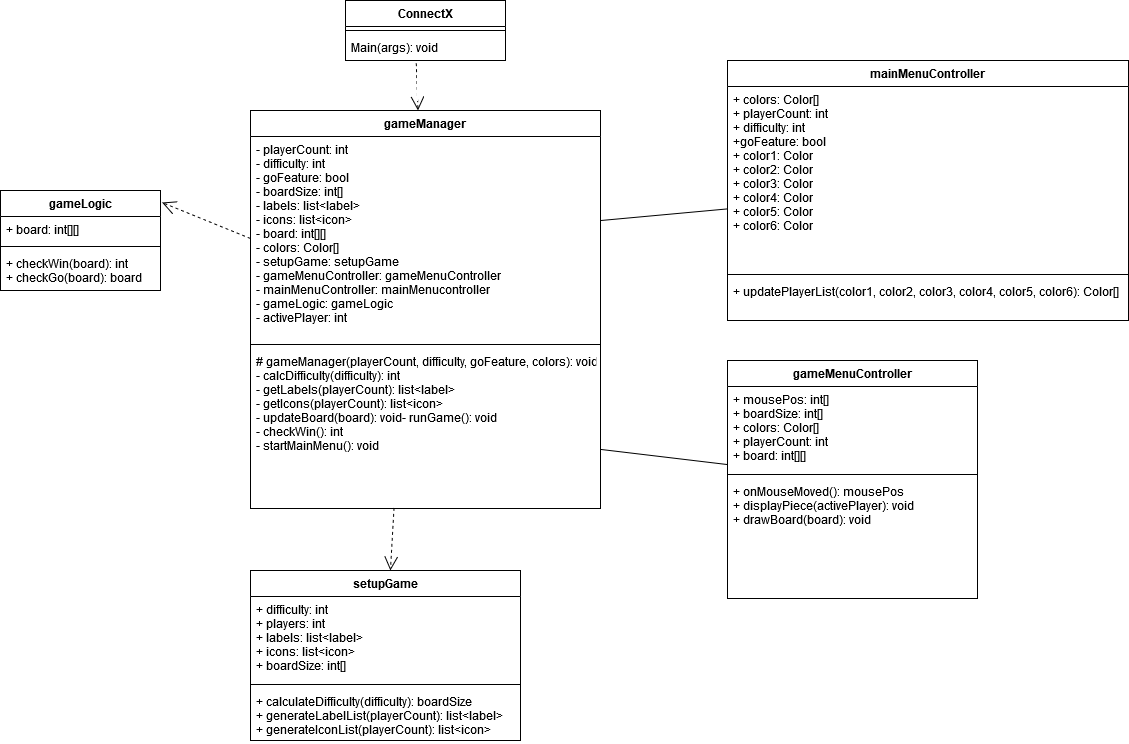

The diagram above was exported from draw.io. Its source (the exported page's mxGraphModel, read from the mxfile embedded in the PNG):
<mxGraphModel dx="1375" dy="736" grid="1" gridSize="10" guides="1" tooltips="1" connect="1" arrows="1" fold="1" page="1" pageScale="1" pageWidth="827" pageHeight="1169" math="0" shadow="0">
  <root>
    <mxCell id="WIyWlLk6GJQsqaUBKTNV-0" />
    <mxCell id="WIyWlLk6GJQsqaUBKTNV-1" parent="WIyWlLk6GJQsqaUBKTNV-0" />
    <mxCell id="xbJwqOu3bvT-GNlA7cdJ-0" value="ConnectX" style="swimlane;fontStyle=1;align=center;verticalAlign=top;childLayout=stackLayout;horizontal=1;startSize=26;horizontalStack=0;resizeParent=1;resizeParentMax=0;resizeLast=0;collapsible=1;marginBottom=0;" parent="WIyWlLk6GJQsqaUBKTNV-1" vertex="1">
      <mxGeometry x="445" y="40" width="160" height="60" as="geometry" />
    </mxCell>
    <mxCell id="xbJwqOu3bvT-GNlA7cdJ-2" value="" style="line;strokeWidth=1;fillColor=none;align=left;verticalAlign=middle;spacingTop=-1;spacingLeft=3;spacingRight=3;rotatable=0;labelPosition=right;points=[];portConstraint=eastwest;strokeColor=inherit;" parent="xbJwqOu3bvT-GNlA7cdJ-0" vertex="1">
      <mxGeometry y="26" width="160" height="8" as="geometry" />
    </mxCell>
    <mxCell id="xbJwqOu3bvT-GNlA7cdJ-3" value="Main(args): void" style="text;strokeColor=none;fillColor=none;align=left;verticalAlign=top;spacingLeft=4;spacingRight=4;overflow=hidden;rotatable=0;points=[[0,0.5],[1,0.5]];portConstraint=eastwest;" parent="xbJwqOu3bvT-GNlA7cdJ-0" vertex="1">
      <mxGeometry y="34" width="160" height="26" as="geometry" />
    </mxCell>
    <mxCell id="xbJwqOu3bvT-GNlA7cdJ-4" value="gameManager" style="swimlane;fontStyle=1;align=center;verticalAlign=top;childLayout=stackLayout;horizontal=1;startSize=26;horizontalStack=0;resizeParent=1;resizeParentMax=0;resizeLast=0;collapsible=1;marginBottom=0;" parent="WIyWlLk6GJQsqaUBKTNV-1" vertex="1">
      <mxGeometry x="350" y="150" width="350" height="398" as="geometry" />
    </mxCell>
    <mxCell id="xbJwqOu3bvT-GNlA7cdJ-5" value="- playerCount: int&#10;- difficulty: int&#10;- goFeature: bool&#10;- boardSize: int[]&#10;- labels: list&lt;label&gt;&#10;- icons: list&lt;icon&gt;&#10;- board: int[][]&#10;- colors: Color[]&#10;- setupGame: setupGame&#10;- gameMenuController: gameMenuController&#10;- mainMenuController: mainMenucontroller&#10;- gameLogic: gameLogic&#10;- activePlayer: int" style="text;strokeColor=none;fillColor=none;align=left;verticalAlign=top;spacingLeft=4;spacingRight=4;overflow=hidden;rotatable=0;points=[[0,0.5],[1,0.5]];portConstraint=eastwest;" parent="xbJwqOu3bvT-GNlA7cdJ-4" vertex="1">
      <mxGeometry y="26" width="350" height="204" as="geometry" />
    </mxCell>
    <mxCell id="xbJwqOu3bvT-GNlA7cdJ-6" value="" style="line;strokeWidth=1;fillColor=none;align=left;verticalAlign=middle;spacingTop=-1;spacingLeft=3;spacingRight=3;rotatable=0;labelPosition=right;points=[];portConstraint=eastwest;strokeColor=inherit;" parent="xbJwqOu3bvT-GNlA7cdJ-4" vertex="1">
      <mxGeometry y="230" width="350" height="8" as="geometry" />
    </mxCell>
    <mxCell id="xbJwqOu3bvT-GNlA7cdJ-7" value="# gameManager(playerCount, difficulty, goFeature, colors): void&#10;- calcDifficulty(difficulty): int&#10;- getLabels(playerCount): list&lt;label&gt;&#10;- getIcons(playerCount): list&lt;icon&gt;&#10;- updateBoard(board): void- runGame(): void&#10;- checkWin(): int&#10;- startMainMenu(): void&#10;&#10;" style="text;strokeColor=none;fillColor=none;align=left;verticalAlign=top;spacingLeft=4;spacingRight=4;overflow=hidden;rotatable=0;points=[[0,0.5],[1,0.5]];portConstraint=eastwest;" parent="xbJwqOu3bvT-GNlA7cdJ-4" vertex="1">
      <mxGeometry y="238" width="350" height="160" as="geometry" />
    </mxCell>
    <mxCell id="xbJwqOu3bvT-GNlA7cdJ-8" value="setupGame" style="swimlane;fontStyle=1;align=center;verticalAlign=top;childLayout=stackLayout;horizontal=1;startSize=26;horizontalStack=0;resizeParent=1;resizeParentMax=0;resizeLast=0;collapsible=1;marginBottom=0;" parent="WIyWlLk6GJQsqaUBKTNV-1" vertex="1">
      <mxGeometry x="350" y="610" width="270" height="170" as="geometry" />
    </mxCell>
    <mxCell id="xbJwqOu3bvT-GNlA7cdJ-9" value="+ difficulty: int&#10;+ players: int&#10;+ labels: list&lt;label&gt;&#10;+ icons: list&lt;icon&gt;&#10;+ boardSize: int[]&#10;" style="text;strokeColor=none;fillColor=none;align=left;verticalAlign=top;spacingLeft=4;spacingRight=4;overflow=hidden;rotatable=0;points=[[0,0.5],[1,0.5]];portConstraint=eastwest;" parent="xbJwqOu3bvT-GNlA7cdJ-8" vertex="1">
      <mxGeometry y="26" width="270" height="84" as="geometry" />
    </mxCell>
    <mxCell id="xbJwqOu3bvT-GNlA7cdJ-10" value="" style="line;strokeWidth=1;fillColor=none;align=left;verticalAlign=middle;spacingTop=-1;spacingLeft=3;spacingRight=3;rotatable=0;labelPosition=right;points=[];portConstraint=eastwest;strokeColor=inherit;" parent="xbJwqOu3bvT-GNlA7cdJ-8" vertex="1">
      <mxGeometry y="110" width="270" height="8" as="geometry" />
    </mxCell>
    <mxCell id="xbJwqOu3bvT-GNlA7cdJ-11" value="+ calculateDifficulty(difficulty): boardSize&#10;+ generateLabelList(playerCount): list&lt;label&gt;&#10;+ generateIconList(playerCount): list&lt;icon&gt;&#10;" style="text;strokeColor=none;fillColor=none;align=left;verticalAlign=top;spacingLeft=4;spacingRight=4;overflow=hidden;rotatable=0;points=[[0,0.5],[1,0.5]];portConstraint=eastwest;" parent="xbJwqOu3bvT-GNlA7cdJ-8" vertex="1">
      <mxGeometry y="118" width="270" height="52" as="geometry" />
    </mxCell>
    <mxCell id="xbJwqOu3bvT-GNlA7cdJ-12" value="gameMenuController" style="swimlane;fontStyle=1;align=center;verticalAlign=top;childLayout=stackLayout;horizontal=1;startSize=26;horizontalStack=0;resizeParent=1;resizeParentMax=0;resizeLast=0;collapsible=1;marginBottom=0;" parent="WIyWlLk6GJQsqaUBKTNV-1" vertex="1">
      <mxGeometry x="827" y="400" width="250" height="238" as="geometry" />
    </mxCell>
    <mxCell id="xbJwqOu3bvT-GNlA7cdJ-13" value="+ mousePos: int[]&#10;+ boardSize: int[]&#10;+ colors: Color[]&#10;+ playerCount: int&#10;+ board: int[][]&#10;" style="text;strokeColor=none;fillColor=none;align=left;verticalAlign=top;spacingLeft=4;spacingRight=4;overflow=hidden;rotatable=0;points=[[0,0.5],[1,0.5]];portConstraint=eastwest;" parent="xbJwqOu3bvT-GNlA7cdJ-12" vertex="1">
      <mxGeometry y="26" width="250" height="84" as="geometry" />
    </mxCell>
    <mxCell id="xbJwqOu3bvT-GNlA7cdJ-14" value="" style="line;strokeWidth=1;fillColor=none;align=left;verticalAlign=middle;spacingTop=-1;spacingLeft=3;spacingRight=3;rotatable=0;labelPosition=right;points=[];portConstraint=eastwest;strokeColor=inherit;" parent="xbJwqOu3bvT-GNlA7cdJ-12" vertex="1">
      <mxGeometry y="110" width="250" height="8" as="geometry" />
    </mxCell>
    <mxCell id="xbJwqOu3bvT-GNlA7cdJ-15" value="+ onMouseMoved(): mousePos&#10;+ displayPiece(activePlayer): void&#10;+ drawBoard(board): void&#10;" style="text;strokeColor=none;fillColor=none;align=left;verticalAlign=top;spacingLeft=4;spacingRight=4;overflow=hidden;rotatable=0;points=[[0,0.5],[1,0.5]];portConstraint=eastwest;" parent="xbJwqOu3bvT-GNlA7cdJ-12" vertex="1">
      <mxGeometry y="118" width="250" height="120" as="geometry" />
    </mxCell>
    <mxCell id="xbJwqOu3bvT-GNlA7cdJ-17" value="gameLogic" style="swimlane;fontStyle=1;align=center;verticalAlign=top;childLayout=stackLayout;horizontal=1;startSize=26;horizontalStack=0;resizeParent=1;resizeParentMax=0;resizeLast=0;collapsible=1;marginBottom=0;" parent="WIyWlLk6GJQsqaUBKTNV-1" vertex="1">
      <mxGeometry x="100" y="230" width="160" height="100" as="geometry" />
    </mxCell>
    <mxCell id="xbJwqOu3bvT-GNlA7cdJ-18" value="+ board: int[][]" style="text;strokeColor=none;fillColor=none;align=left;verticalAlign=top;spacingLeft=4;spacingRight=4;overflow=hidden;rotatable=0;points=[[0,0.5],[1,0.5]];portConstraint=eastwest;" parent="xbJwqOu3bvT-GNlA7cdJ-17" vertex="1">
      <mxGeometry y="26" width="160" height="26" as="geometry" />
    </mxCell>
    <mxCell id="xbJwqOu3bvT-GNlA7cdJ-19" value="" style="line;strokeWidth=1;fillColor=none;align=left;verticalAlign=middle;spacingTop=-1;spacingLeft=3;spacingRight=3;rotatable=0;labelPosition=right;points=[];portConstraint=eastwest;strokeColor=inherit;" parent="xbJwqOu3bvT-GNlA7cdJ-17" vertex="1">
      <mxGeometry y="52" width="160" height="8" as="geometry" />
    </mxCell>
    <mxCell id="xbJwqOu3bvT-GNlA7cdJ-20" value="+ checkWin(board): int&#10;+ checkGo(board): board&#10;" style="text;strokeColor=none;fillColor=none;align=left;verticalAlign=top;spacingLeft=4;spacingRight=4;overflow=hidden;rotatable=0;points=[[0,0.5],[1,0.5]];portConstraint=eastwest;" parent="xbJwqOu3bvT-GNlA7cdJ-17" vertex="1">
      <mxGeometry y="60" width="160" height="40" as="geometry" />
    </mxCell>
    <mxCell id="xbJwqOu3bvT-GNlA7cdJ-21" value="mainMenuController" style="swimlane;fontStyle=1;align=center;verticalAlign=top;childLayout=stackLayout;horizontal=1;startSize=26;horizontalStack=0;resizeParent=1;resizeParentMax=0;resizeLast=0;collapsible=1;marginBottom=0;" parent="WIyWlLk6GJQsqaUBKTNV-1" vertex="1">
      <mxGeometry x="827" y="100" width="401" height="260" as="geometry" />
    </mxCell>
    <mxCell id="xbJwqOu3bvT-GNlA7cdJ-22" value="+ colors: Color[]&#10;+ playerCount: int&#10;+ difficulty: int&#10;+goFeature: bool&#10;+ color1: Color&#10;+ color2: Color&#10;+ color3: Color&#10;+ color4: Color&#10;+ color5: Color&#10;+ color6: Color&#10;" style="text;strokeColor=none;fillColor=none;align=left;verticalAlign=top;spacingLeft=4;spacingRight=4;overflow=hidden;rotatable=0;points=[[0,0.5],[1,0.5]];portConstraint=eastwest;" parent="xbJwqOu3bvT-GNlA7cdJ-21" vertex="1">
      <mxGeometry y="26" width="401" height="184" as="geometry" />
    </mxCell>
    <mxCell id="xbJwqOu3bvT-GNlA7cdJ-23" value="" style="line;strokeWidth=1;fillColor=none;align=left;verticalAlign=middle;spacingTop=-1;spacingLeft=3;spacingRight=3;rotatable=0;labelPosition=right;points=[];portConstraint=eastwest;strokeColor=inherit;" parent="xbJwqOu3bvT-GNlA7cdJ-21" vertex="1">
      <mxGeometry y="210" width="401" height="8" as="geometry" />
    </mxCell>
    <mxCell id="xbJwqOu3bvT-GNlA7cdJ-24" value="+ updatePlayerList(color1, color2, color3, color4, color5, color6): Color[]" style="text;strokeColor=none;fillColor=none;align=left;verticalAlign=top;spacingLeft=4;spacingRight=4;overflow=hidden;rotatable=0;points=[[0,0.5],[1,0.5]];portConstraint=eastwest;" parent="xbJwqOu3bvT-GNlA7cdJ-21" vertex="1">
      <mxGeometry y="218" width="401" height="42" as="geometry" />
    </mxCell>
    <mxCell id="idxilkBCSkkfBdP8PRoj-9" value="&lt;div&gt;&lt;br&gt;&lt;/div&gt;&lt;div&gt;&lt;br&gt;&lt;/div&gt;" style="endArrow=open;endSize=12;dashed=1;html=1;rounded=0;exitX=0;exitY=0.5;exitDx=0;exitDy=0;entryX=1.01;entryY=0.12;entryDx=0;entryDy=0;entryPerimeter=0;" edge="1" parent="WIyWlLk6GJQsqaUBKTNV-1" source="xbJwqOu3bvT-GNlA7cdJ-5" target="xbJwqOu3bvT-GNlA7cdJ-17">
      <mxGeometry width="160" relative="1" as="geometry">
        <mxPoint x="140" y="370" as="sourcePoint" />
        <mxPoint x="300" y="370" as="targetPoint" />
      </mxGeometry>
    </mxCell>
    <mxCell id="idxilkBCSkkfBdP8PRoj-10" value="" style="endArrow=open;endSize=12;dashed=1;html=1;rounded=0;exitX=0.41;exitY=0.996;exitDx=0;exitDy=0;exitPerimeter=0;" edge="1" parent="WIyWlLk6GJQsqaUBKTNV-1" source="xbJwqOu3bvT-GNlA7cdJ-7" target="xbJwqOu3bvT-GNlA7cdJ-8">
      <mxGeometry width="160" relative="1" as="geometry">
        <mxPoint x="460" y="580" as="sourcePoint" />
        <mxPoint x="620" y="580" as="targetPoint" />
      </mxGeometry>
    </mxCell>
    <mxCell id="idxilkBCSkkfBdP8PRoj-11" value="" style="endArrow=none;html=1;rounded=0;exitX=1;exitY=0.412;exitDx=0;exitDy=0;exitPerimeter=0;" edge="1" parent="WIyWlLk6GJQsqaUBKTNV-1" source="xbJwqOu3bvT-GNlA7cdJ-5" target="xbJwqOu3bvT-GNlA7cdJ-21">
      <mxGeometry width="50" height="50" relative="1" as="geometry">
        <mxPoint x="730" y="290" as="sourcePoint" />
        <mxPoint x="780" y="240" as="targetPoint" />
      </mxGeometry>
    </mxCell>
    <mxCell id="idxilkBCSkkfBdP8PRoj-12" value="" style="endArrow=none;html=1;rounded=0;" edge="1" parent="WIyWlLk6GJQsqaUBKTNV-1" source="xbJwqOu3bvT-GNlA7cdJ-7" target="xbJwqOu3bvT-GNlA7cdJ-12">
      <mxGeometry width="50" height="50" relative="1" as="geometry">
        <mxPoint x="740" y="500" as="sourcePoint" />
        <mxPoint x="790" y="450" as="targetPoint" />
      </mxGeometry>
    </mxCell>
    <mxCell id="idxilkBCSkkfBdP8PRoj-13" value="&lt;div&gt;&lt;br&gt;&lt;/div&gt;&lt;div&gt;&lt;br&gt;&lt;/div&gt;" style="endArrow=open;endSize=12;dashed=1;html=1;rounded=0;exitX=0.442;exitY=1.103;exitDx=0;exitDy=0;exitPerimeter=0;" edge="1" parent="WIyWlLk6GJQsqaUBKTNV-1" source="xbJwqOu3bvT-GNlA7cdJ-3" target="xbJwqOu3bvT-GNlA7cdJ-4">
      <mxGeometry width="160" relative="1" as="geometry">
        <mxPoint x="550" y="120" as="sourcePoint" />
        <mxPoint x="710" y="120" as="targetPoint" />
      </mxGeometry>
    </mxCell>
  </root>
</mxGraphModel>